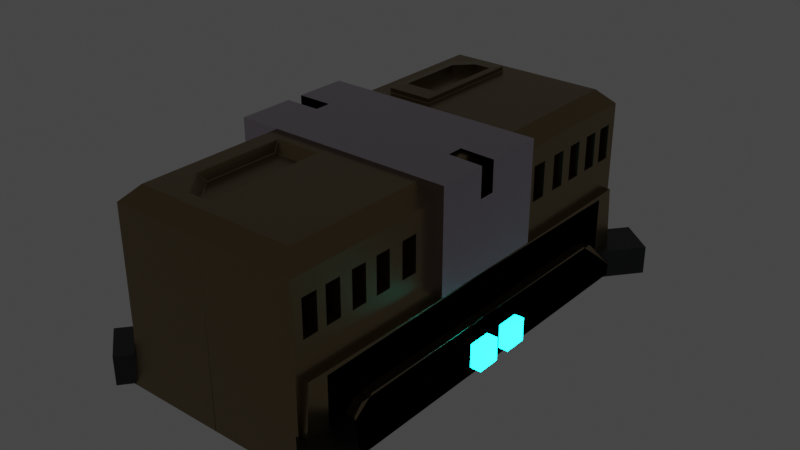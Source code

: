 # Source: Augmentation_Chest.blend  (saved by Blender 3.2.14; exported with 4.5.12 LTS)
import bpy
from mathutils import Matrix  # noqa: F401  (used for matrix-valued properties, if any)

bpy.ops.wm.read_factory_settings(use_empty=True)
scene = bpy.context.scene
scene.name = 'Scene'

# ---- collections
col_collection = bpy.data.collections.new('Collection'); scene.collection.children.link(col_collection)

# ---- materials (node trees are filled in below, after node groups)
mat_box_2 = bpy.data.materials.new('Box 2')
mat_box_2.use_transparent_shadow = False
mat_box_3 = bpy.data.materials.new('Box 3')
mat_box_3.use_transparent_shadow = False
mat_blue_light = bpy.data.materials.new('Blue Light')
mat_blue_light.alpha_threshold = 0.0
mat_blue_light.use_transparent_shadow = False
mat_blue_light.line_color = (0.0, 0.0, 0.0, 1.0)
mat_box_1 = bpy.data.materials.new('Box 1')
mat_box_1.use_transparent_shadow = False

# ---- material node trees
mat_box_2.use_nodes = True; mat_box_2.node_tree.nodes.clear()
_N = mat_box_2.node_tree.nodes; _L = mat_box_2.node_tree.links
n0 = _N.new('ShaderNodeBsdfPrincipled'); n0.name = 'Principled BSDF'; n0.location = (-261, 285)
n0.distribution = 'GGX'
n0.subsurface_method = 'BURLEY'
n0.inputs[0].default_value = (0.2705, 0.1986, 0.102, 1.0)
n0.inputs[1].default_value = 0.9091
n0.inputs[2].default_value = 0.2891
n0.inputs[3].default_value = 1.45
n0.inputs[27].default_value = (0.0, 0.0, 0.0, 1.0)
n0.inputs[28].default_value = 1.0
n1 = _N.new('ShaderNodeOutputMaterial'); n1.name = 'Material Output'; n1.location = (29, 285)
_L.new(n0.outputs[0], n1.inputs[0])
n1.is_active_output = True
mat_box_3.use_nodes = True; mat_box_3.node_tree.nodes.clear()
_N = mat_box_3.node_tree.nodes; _L = mat_box_3.node_tree.links
n0 = _N.new('ShaderNodeBsdfPrincipled'); n0.name = 'Principled BSDF'; n0.location = (10, 300)
n0.distribution = 'GGX'
n0.subsurface_method = 'BURLEY'
n0.inputs[0].default_value = (0.0, 0.0, 0.0, 1.0)
n0.inputs[2].default_value = 0.4673
n0.inputs[3].default_value = 1.45
n0.inputs[13].default_value = 0.86
n0.inputs[27].default_value = (0.0, 0.0, 0.0, 1.0)
n0.inputs[28].default_value = 1.0
n1 = _N.new('ShaderNodeOutputMaterial'); n1.name = 'Material Output'; n1.location = (300, 300)
_L.new(n0.outputs[0], n1.inputs[0])
n1.is_active_output = True
mat_blue_light.use_nodes = True; mat_blue_light.node_tree.nodes.clear()
_N = mat_blue_light.node_tree.nodes; _L = mat_blue_light.node_tree.links
n0 = _N.new('ShaderNodeOutputMaterial'); n0.name = 'Material Output'; n0.location = (300, 300)
n1 = _N.new('ShaderNodeBsdfPrincipled'); n1.name = 'Principled BSDF'; n1.location = (10, 300)
n1.distribution = 'GGX'
n1.subsurface_method = 'BURLEY'
n1.inputs[0].default_value = (0.05193, 0.1655, 0.2159, 1.0)
n1.inputs[2].default_value = 0.4
n1.inputs[3].default_value = 1.45
n1.inputs[27].default_value = (0.003358, 0.8997, 0.9929, 1.0)
n1.inputs[28].default_value = 19.2
_L.new(n1.outputs[0], n0.inputs[0])
n0.is_active_output = True
mat_box_1.use_nodes = True; mat_box_1.node_tree.nodes.clear()
_N = mat_box_1.node_tree.nodes; _L = mat_box_1.node_tree.links
n0 = _N.new('ShaderNodeBsdfPrincipled'); n0.name = 'Principled BSDF'; n0.location = (10, 300)
n0.distribution = 'GGX'
n0.subsurface_method = 'BURLEY'
n0.inputs[0].default_value = (0.5254, 0.4603, 0.5416, 1.0)
n0.inputs[1].default_value = 1.0
n0.inputs[2].default_value = 0.2091
n0.inputs[3].default_value = 1.45
n0.inputs[19].default_value = 0.06545
n0.inputs[20].default_value = 0.01909
n0.inputs[24].default_value = 0.1629
n0.inputs[27].default_value = (0.0, 0.0, 0.0, 1.0)
n0.inputs[28].default_value = 1.0
n1 = _N.new('ShaderNodeOutputMaterial'); n1.name = 'Material Output'; n1.location = (300, 300)
_L.new(n0.outputs[0], n1.inputs[0])
n1.is_active_output = True

# ---- world
world_world = bpy.data.worlds.new('World'); scene.world = world_world
world_world.use_nodes = True; world_world.node_tree.nodes.clear()
_N = world_world.node_tree.nodes; _L = world_world.node_tree.links
n0 = _N.new('ShaderNodeOutputWorld'); n0.name = 'World Output'; n0.location = (300, 300)
n1 = _N.new('ShaderNodeBackground'); n1.name = 'Background'; n1.location = (10, 300)
n1.inputs[0].default_value = (0.05088, 0.05088, 0.05088, 1.0)
_L.new(n1.outputs[0], n0.inputs[0])
n0.is_active_output = True
world_world.color = (0.05088, 0.05088, 0.05088)
world_world.use_sun_shadow = False
world_world.sun_shadow_jitter_overblur = 0.0

# ---- meshes
me_cube = bpy.data.meshes.new('Cube')
me_cube.from_pydata([(-0.6641, 0.5833, 0.3159), (-0.6641, 0.5833, 0.6827), (-0.6641, 0.7451, 0.3159), (-0.6641, 0.7451, 0.6827), (-0.7964, 0.8809, 0.3079), (-0.7964, 0.8809, 0.6747), (-0.7964, 1.043, 0.3079), (-0.7964, 1.043, 0.6747), (-0.7964, 0.8671, 0.3079), (-0.7964, 0.8671, 0.6747), (-0.7964, 1.029, 0.3079), (-0.7964, 1.029, 0.6747), (-0.7683, 1.201, 0.3078), (-0.7683, 1.201, 0.6745), (-0.7683, 1.363, 0.3078), (-0.7683, 1.363, 0.6745), (-0.7506, 1.489, 0.3078), (-0.7506, 1.489, 0.6746), (-0.7506, 1.651, 0.3078), (-0.7506, 1.651, 0.6746), (-0.7142, 1.785, 0.3099), (-0.7142, 1.785, 0.6767), (-0.7142, 1.947, 0.3099), (-0.7142, 1.947, 0.6767), (-0.7142, 2.043, 0.3099), (-0.7142, 2.043, 0.6767), (-0.7142, 2.205, 0.3099), (-0.7142, 2.205, 0.6767), (-0.8456, -0.002792, 1.03), (-1.0, 2.306, -0.9704), (0.003857, -2.047, -0.9704), (-0.8456, 2.152, 1.03), (-1.0, 2.306, 0.8752), (-1.0, -0.002781, 0.8752), (-1.0, 2.205, 0.3099), (-1.0, 2.205, 0.6767), (-1.0, 2.043, 0.3099), (-1.0, 2.043, 0.6767), (-1.0, 1.947, 0.3099), (-1.0, 1.947, 0.6767), (-1.0, 1.785, 0.3099), (-1.0, 1.785, 0.6767), (-1.0, 1.651, 0.3078), (-1.0, 1.651, 0.6746), (-1.0, 1.489, 0.3078), (-1.0, 1.489, 0.6746), (-1.0, 1.363, 0.3078), (-1.0, 1.363, 0.6745), (-1.0, 1.201, 0.3078), (-1.0, 1.201, 0.6745), (-1.0, 1.029, 0.3079), (-1.0, 1.029, 0.6747), (-1.0, 0.8671, 0.3079), (-1.0, 0.8671, 0.6747), (-1.0, 1.043, 0.3079), (-1.0, 1.043, 0.6747), (-1.0, 1.043, 0.6747), (-1.0, 0.8809, 0.3079), (-0.8138, 0.8809, 0.6747), (-1.0, 0.8809, 0.6747), (-1.0, 0.7451, 0.3159), (-1.0, 0.7451, 0.6824), (-1.0, 0.7451, 0.6827), (-1.0, 0.5833, 0.3159), (-1.0, 0.5833, 0.6827), (-1.0, 2.232, -0.0303), (-1.0, 2.306, -0.02954), (-1.0, -2.179, -0.07654), (-1.064, 2.306, -0.9704), (-1.064, -2.027, -0.9704), (-1.064, -2.027, -0.07654), (-1.064, 2.232, -0.0303), (-1.064, 1.984, -0.6814), (-1.064, 1.739, -0.4469), (-1.064, -1.615, -0.4215), (-1.064, -1.924, -0.658), (-1.159, 2.306, -0.9704), (-1.159, -2.306, -0.9704), (-1.159, 1.984, -0.6814), (-1.159, 1.739, -0.4469), (-1.159, -1.615, -0.4215), (-1.159, -1.924, -0.658), (0.002638, 2.306, -0.9704), (-1.0, -0.008956, -0.05308), (0.6641, 0.5833, 0.3159), (0.6641, 0.5833, 0.6827), (0.6641, 0.7451, 0.3159), (0.6641, 0.7451, 0.6827), (0.7964, 0.8809, 0.3079), (0.7964, 0.8809, 0.6747), (0.7964, 1.043, 0.3079), (0.7964, 1.043, 0.6747), (0.7964, 0.8671, 0.3079), (0.7964, 0.8671, 0.6747), (0.7964, 1.029, 0.3079), (0.7964, 1.029, 0.6747), (0.7683, 1.201, 0.3078), (0.7683, 1.201, 0.6745), (0.7683, 1.363, 0.3078), (0.7683, 1.363, 0.6745), (0.7506, 1.489, 0.3078), (0.7506, 1.489, 0.6746), (0.7506, 1.651, 0.3078), (0.7506, 1.651, 0.6746), (0.7142, 1.785, 0.3099), (0.7142, 1.785, 0.6767), (0.7142, 1.947, 0.3099), (0.7142, 1.947, 0.6767), (0.7142, 2.043, 0.3099), (0.7142, 2.043, 0.6767), (0.7142, 2.205, 0.3099), (0.7142, 2.205, 0.6767), (0.8456, -0.002792, 1.03), (1.0, 2.306, -0.9704), (-0.003857, -2.047, -0.9704), (0.8456, 2.152, 1.03), (1.0, 2.306, 0.8752), (0.0, -0.002792, 1.03), (1.0, -0.002781, 0.8752), (1.0, 2.205, 0.3099), (1.0, 2.205, 0.6767), (1.0, 2.043, 0.3099), (1.0, 2.043, 0.6767), (1.0, 1.947, 0.3099), (1.0, 1.947, 0.6767), (1.0, 1.785, 0.3099), (1.0, 1.785, 0.6767), (1.0, 1.651, 0.3078), (1.0, 1.651, 0.6746), (1.0, 1.489, 0.3078), (1.0, 1.489, 0.6746), (1.0, 1.363, 0.3078), (1.0, 1.363, 0.6745), (1.0, 1.201, 0.3078), (1.0, 1.201, 0.6745), (1.0, 1.029, 0.3079), (1.0, 1.029, 0.6747), (1.0, 0.8671, 0.3079), (1.0, 0.8671, 0.6747), (1.0, 1.043, 0.3079), (1.0, 1.043, 0.6747), (1.0, 1.043, 0.6747), (1.0, 0.8809, 0.3079), (0.8138, 0.8809, 0.6747), (1.0, 0.8809, 0.6747), (1.0, 0.7451, 0.3159), (1.0, 0.7451, 0.6824), (1.0, 0.7451, 0.6827), (1.0, 0.5833, 0.3159), (1.0, 0.5833, 0.6827), (1.0, 2.232, -0.0303), (1.0, 2.306, -0.02954), (1.0, -2.179, -0.07654), (1.064, 2.306, -0.9704), (1.064, -2.027, -0.9704), (1.064, -2.027, -0.07654), (1.064, 2.232, -0.0303), (1.064, 1.984, -0.6814), (1.064, 1.739, -0.4469), (1.064, -1.615, -0.4215), (1.064, -1.924, -0.658), (1.159, 2.306, -0.9704), (1.159, -2.306, -0.9704), (1.159, 1.984, -0.6814), (1.159, 1.739, -0.4469), (1.159, -1.615, -0.4215), (1.159, -1.924, -0.658), (0.0, 2.152, 1.03), (0.0, 2.306, 0.8752), (-0.002638, 2.306, -0.9704), (1.0, -0.008956, -0.05308), (0.666, 0.7738, 1.031), (0.666, 2.013, 1.031), (0.1796, 0.7738, 1.031), (0.1796, 2.013, 1.031), (-0.6641, -0.5833, 0.3159), (-0.6641, -0.5833, 0.6827), (-0.6641, -0.7451, 0.3159), (-0.6641, -0.7451, 0.6827), (-0.7964, -0.8809, 0.3079), (-0.7964, -0.8809, 0.6747), (-0.7964, -1.043, 0.3079), (-0.7964, -1.043, 0.6747), (-0.7964, -0.8671, 0.3079), (-0.7964, -0.8671, 0.6747), (-0.7964, -1.029, 0.3079), (-0.7964, -1.029, 0.6747), (-0.7683, -1.201, 0.3078), (-0.7683, -1.201, 0.6745), (-0.7683, -1.363, 0.3078), (-0.7683, -1.363, 0.6745), (-0.7506, -1.489, 0.3078), (-0.7506, -1.489, 0.6746), (-0.7506, -1.651, 0.3078), (-0.7506, -1.651, 0.6746), (-0.7142, -1.785, 0.3099), (-0.7142, -1.785, 0.6767), (-0.7142, -1.947, 0.3099), (-0.7142, -1.947, 0.6767), (-0.7142, -2.043, 0.3099), (-0.7142, -2.043, 0.6767), (-0.7142, -2.205, 0.3099), (-0.7142, -2.205, 0.6767), (-0.8456, 0.002792, 1.03), (-1.0, -2.306, -0.9704), (0.003857, 2.047, -0.9704), (-0.8456, -2.152, 1.03), (-1.0, -2.306, 0.8752), (-1.0, 0.002781, 0.8752), (-1.0, -2.205, 0.3099), (-1.0, -2.205, 0.6767), (-1.0, -2.043, 0.3099), (-1.0, -2.043, 0.6767), (-1.0, -1.947, 0.3099), (-1.0, -1.947, 0.6767), (-1.0, -1.785, 0.3099), (-1.0, -1.785, 0.6767), (-1.0, -1.651, 0.3078), (-1.0, -1.651, 0.6746), (-1.0, -1.489, 0.3078), (-1.0, -1.489, 0.6746), (-1.0, -1.363, 0.3078), (-1.0, -1.363, 0.6745), (-1.0, -1.201, 0.3078), (-1.0, -1.201, 0.6745), (-1.0, -1.029, 0.3079), (-1.0, -1.029, 0.6747), (-1.0, -0.8671, 0.3079), (-1.0, -0.8671, 0.6747), (-1.0, -1.043, 0.3079), (-1.0, -1.043, 0.6747), (-1.0, -1.043, 0.6747), (-1.0, -0.8809, 0.3079), (-0.8138, -0.8809, 0.6747), (-1.0, -0.8809, 0.6747), (-1.0, -0.7451, 0.3159), (-1.0, -0.7451, 0.6824), (-1.0, -0.7451, 0.6827), (-1.0, -0.5833, 0.3159), (-1.0, -0.5833, 0.6827), (-1.0, -2.232, -0.0303), (-1.0, -2.306, -0.02954), (-1.0, 2.179, -0.07654), (-1.064, -2.306, -0.9704), (-1.064, 2.027, -0.9704), (-1.064, 2.027, -0.07654), (-1.064, -2.232, -0.0303), (-1.064, -1.984, -0.6814), (-1.064, -1.739, -0.4469), (-1.064, 1.615, -0.4215), (-1.064, 1.924, -0.658), (-1.159, -2.306, -0.9704), (-1.159, 2.306, -0.9704), (-1.159, -1.984, -0.6814), (-1.159, -1.739, -0.4469), (-1.159, 1.615, -0.4215), (-1.159, 1.924, -0.658), (0.002638, -2.306, -0.9704), (-1.0, 0.008956, -0.05308), (0.6641, -0.5833, 0.3159), (0.6641, -0.5833, 0.6827), (0.6641, -0.7451, 0.3159), (0.6641, -0.7451, 0.6827), (0.7964, -0.8809, 0.3079), (0.7964, -0.8809, 0.6747), (0.7964, -1.043, 0.3079), (0.7964, -1.043, 0.6747), (0.7964, -0.8671, 0.3079), (0.7964, -0.8671, 0.6747), (0.7964, -1.029, 0.3079), (0.7964, -1.029, 0.6747), (0.7683, -1.201, 0.3078), (0.7683, -1.201, 0.6745), (0.7683, -1.363, 0.3078), (0.7683, -1.363, 0.6745), (0.7506, -1.489, 0.3078), (0.7506, -1.489, 0.6746), (0.7506, -1.651, 0.3078), (0.7506, -1.651, 0.6746), (0.7142, -1.785, 0.3099), (0.7142, -1.785, 0.6767), (0.7142, -1.947, 0.3099), (0.7142, -1.947, 0.6767), (0.7142, -2.043, 0.3099), (0.7142, -2.043, 0.6767), (0.7142, -2.205, 0.3099), (0.7142, -2.205, 0.6767), (0.8456, 0.002792, 1.03), (1.0, -2.306, -0.9704), (-0.003857, 2.047, -0.9704), (0.8456, -2.152, 1.03), (1.0, -2.306, 0.8752), (0.0, 0.002792, 1.03), (1.0, 0.002781, 0.8752), (1.0, -2.205, 0.3099), (1.0, -2.205, 0.6767), (1.0, -2.043, 0.3099), (1.0, -2.043, 0.6767), (1.0, -1.947, 0.3099), (1.0, -1.947, 0.6767), (1.0, -1.785, 0.3099), (1.0, -1.785, 0.6767), (1.0, -1.651, 0.3078), (1.0, -1.651, 0.6746), (1.0, -1.489, 0.3078), (1.0, -1.489, 0.6746), (1.0, -1.363, 0.3078), (1.0, -1.363, 0.6745), (1.0, -1.201, 0.3078), (1.0, -1.201, 0.6745), (1.0, -1.029, 0.3079), (1.0, -1.029, 0.6747), (1.0, -0.8671, 0.3079), (1.0, -0.8671, 0.6747), (1.0, -1.043, 0.3079), (1.0, -1.043, 0.6747), (1.0, -1.043, 0.6747), (1.0, -0.8809, 0.3079), (0.8138, -0.8809, 0.6747), (1.0, -0.8809, 0.6747), (1.0, -0.7451, 0.3159), (1.0, -0.7451, 0.6824), (1.0, -0.7451, 0.6827), (1.0, -0.5833, 0.3159), (1.0, -0.5833, 0.6827), (1.0, -2.232, -0.0303), (1.0, -2.306, -0.02954), (1.0, 2.179, -0.07654), (1.064, -2.306, -0.9704), (1.064, 2.027, -0.9704), (1.064, 2.027, -0.07654), (1.064, -2.232, -0.0303), (1.064, -1.984, -0.6814), (1.064, -1.739, -0.4469), (1.064, 1.615, -0.4215), (1.064, 1.924, -0.658), (1.159, -2.306, -0.9704), (1.159, 2.306, -0.9704), (1.159, -1.984, -0.6814), (1.159, -1.739, -0.4469), (1.159, 1.615, -0.4215), (1.159, 1.924, -0.658), (0.0, -2.152, 1.03), (0.0, -2.306, 0.8752), (-0.002638, -2.306, -0.9704), (1.0, 0.008956, -0.05308), (0.666, -0.7738, 1.031), (0.666, -2.013, 1.031), (0.1796, -0.7738, 1.031), (0.1796, -2.013, 1.031), (-0.8455, 2.152, 1.03), (-0.8455, -2.152, 1.03), (-0.6598, 0.7738, 1.037), (-0.666, 0.7799, 1.037), (-0.6701, 0.7677, 1.031), (-0.1857, 0.7738, 1.037), (-0.1751, 0.7677, 1.031), (-0.1796, 0.7799, 1.037), (-0.1796, 2.007, 1.037), (-0.1752, 2.017, 1.031), (-0.1857, 2.013, 1.037), (-0.5966, 0.9656, 1.086), (-0.666, 0.7799, 1.08), (-0.6598, 0.7738, 1.08), (-0.1857, 0.7738, 1.08), (-0.1796, 0.7799, 1.08), (-0.2499, 0.9656, 1.086), (-0.2499, 1.863, 1.086), (-0.1796, 2.007, 1.08), (-0.1857, 2.013, 1.08), (-0.6582, -0.7775, 1.026), (-0.6699, -0.7677, 1.031), (-0.6642, -0.786, 1.025), (-0.1874, -0.7775, 1.026), (-0.1814, -0.786, 1.025), (-0.1752, -0.7677, 1.031), (-0.1814, -2.001, 1.025), (-0.1874, -2.009, 1.026), (-0.1753, -2.016, 1.031), (-0.6289, -0.8586, 0.9294), (-0.6302, -0.8487, 0.9342), (-0.6369, -0.8556, 0.9352), (-0.2153, -0.8487, 0.9342), (-0.2166, -0.8586, 0.9294), (-0.2087, -0.8556, 0.9352), (-0.2166, -1.928, 0.9294), (-0.2153, -1.938, 0.9342), (-0.2087, -1.931, 0.9352), (-0.6616, 1.786, 1.037), (-0.67, 1.79, 1.031), (-0.666, 1.775, 1.037), (-0.4385, 2.009, 1.037), (-0.4281, 2.013, 1.037), (-0.4435, 2.016, 1.031), (-0.4297, 1.863, 1.086), (-0.4281, 2.013, 1.08), (-0.4385, 2.009, 1.08), (-0.5966, 1.696, 1.086), (-0.6616, 1.786, 1.08), (-0.666, 1.775, 1.08), (-0.4302, -2.004, 1.026), (-0.4366, -2.016, 1.031), (-0.4198, -2.009, 1.026), (-0.6603, -1.725, 1.026), (-0.6642, -1.712, 1.025), (-0.6698, -1.734, 1.031), (-0.6289, -1.643, 0.9294), (-0.6369, -1.643, 0.9352), (-0.6325, -1.654, 0.9343), (-0.3938, -1.928, 0.9294), (-0.4023, -1.933, 0.9343), (-0.3918, -1.938, 0.9342), (-0.2499, 0.9656, 0.9932), (-0.5966, 0.9656, 0.9932), (-0.2499, 1.863, 0.9932), (-0.5966, 1.696, 0.9932), (-0.4297, 1.863, 0.9932)], [], [(28, 31, 32, 33), (29, 66, 32, 168, 82), (167, 31, 350, 393, 359), (34, 26, 27, 35), (26, 24, 25, 27), (37, 25, 24, 36), (24, 26, 34, 36), (27, 25, 37, 35), (32, 66, 65, 34, 35), (22, 23, 39, 38), (22, 20, 21, 23), (41, 21, 20, 40), (20, 22, 38, 40), (23, 21, 41, 39), (37, 36, 38, 39), (18, 19, 43, 42), (18, 16, 17, 19), (45, 17, 16, 44), (16, 18, 42, 44), (19, 17, 45, 43), (41, 40, 42, 43), (14, 15, 47, 46), (14, 12, 13, 15), (49, 13, 12, 48), (12, 14, 46, 48), (15, 13, 49, 47), (45, 44, 46, 47), (53, 9, 8, 52), (6, 7, 56, 55, 54), (7, 6, 10, 11), (10, 6, 54, 50), (11, 51, 56, 7), (4, 8, 9, 5), (10, 4, 5, 11), (57, 52, 8, 4), (57, 4, 10, 50), (58, 5, 9, 53, 59), (51, 11, 5, 58, 59), (55, 49, 48, 50, 54), (2, 3, 62, 61, 60), (2, 0, 1, 3), (64, 1, 0, 63), (0, 2, 60, 63), (3, 1, 64, 62), (53, 52, 60, 61), (60, 52, 57, 50, 48, 46, 44, 42, 40, 38, 36, 34, 65, 83, 33, 32, 35, 37, 39, 41, 43, 45, 47, 49, 55, 56, 51, 59, 53, 61, 62, 64, 63), (65, 29, 68, 71), (65, 66, 29), (70, 71, 68, 72, 73, 74, 75, 69), (30, 67, 70, 69), (67, 83, 65, 71, 70), (29, 30, 69, 68), (77, 81, 80, 79, 78, 76), (69, 75, 81, 77), (68, 69, 77, 76), (74, 73, 79, 80), (72, 68, 76, 78), (75, 74, 80, 81), (73, 72, 78, 79), (64, 62, 61, 60, 63), (31, 167, 168, 32), (29, 82, 30), (117, 167, 359, 356), (390, 353, 362, 399), (367, 394, 416, 414), (357, 358, 368, 365), (203, 371, 375, 292), (360, 392, 395, 369), (370, 380, 382, 373), (28, 117, 356, 354), (112, 118, 116, 115), (113, 169, 168, 116, 151), (117, 173, 174, 167), (119, 120, 111, 110), (110, 111, 109, 108), (122, 121, 108, 109), (108, 121, 119, 110), (111, 120, 122, 109), (116, 120, 119, 150, 151), (106, 123, 124, 107), (106, 107, 105, 104), (126, 125, 104, 105), (104, 125, 123, 106), (107, 124, 126, 105), (122, 124, 123, 121), (102, 127, 128, 103), (102, 103, 101, 100), (130, 129, 100, 101), (100, 129, 127, 102), (103, 128, 130, 101), (126, 128, 127, 125), (98, 131, 132, 99), (98, 99, 97, 96), (134, 133, 96, 97), (96, 133, 131, 98), (99, 132, 134, 97), (130, 132, 131, 129), (138, 137, 92, 93), (90, 139, 140, 141, 91), (91, 95, 94, 90), (94, 135, 139, 90), (95, 91, 141, 136), (88, 89, 93, 92), (94, 95, 89, 88), (142, 88, 92, 137), (142, 135, 94, 88), (143, 144, 138, 93, 89), (136, 144, 143, 89, 95), (140, 139, 135, 133, 134), (86, 145, 146, 147, 87), (86, 87, 85, 84), (149, 148, 84, 85), (84, 148, 145, 86), (87, 147, 149, 85), (138, 146, 145, 137), (145, 148, 149, 147, 146, 138, 144, 136, 141, 140, 134, 132, 130, 128, 126, 124, 122, 120, 116, 118, 170, 150, 119, 121, 123, 125, 127, 129, 131, 133, 135, 142, 137), (150, 156, 153, 113), (150, 113, 151), (155, 154, 160, 159, 158, 157, 153, 156), (114, 154, 155, 152), (152, 155, 156, 150, 170), (113, 153, 154, 114), (162, 161, 163, 164, 165, 166), (154, 162, 166, 160), (153, 161, 162, 154), (159, 165, 164, 158), (157, 163, 161, 153), (160, 166, 165, 159), (158, 164, 163, 157), (149, 148, 145, 146, 147), (115, 116, 168, 167), (113, 114, 169), (112, 171, 173, 117), (115, 172, 171, 112), (167, 174, 172, 115), (203, 208, 207, 206), (204, 257, 343, 207, 241), (342, 378, 401, 351, 206), (209, 210, 202, 201), (201, 202, 200, 199), (212, 211, 199, 200), (199, 211, 209, 201), (202, 210, 212, 200), (207, 210, 209, 240, 241), (197, 213, 214, 198), (197, 198, 196, 195), (216, 215, 195, 196), (195, 215, 213, 197), (198, 214, 216, 196), (212, 214, 213, 211), (193, 217, 218, 194), (193, 194, 192, 191), (220, 219, 191, 192), (191, 219, 217, 193), (194, 218, 220, 192), (216, 218, 217, 215), (189, 221, 222, 190), (189, 190, 188, 187), (224, 223, 187, 188), (187, 223, 221, 189), (190, 222, 224, 188), (220, 222, 221, 219), (228, 227, 183, 184), (181, 229, 230, 231, 182), (182, 186, 185, 181), (185, 225, 229, 181), (186, 182, 231, 226), (179, 180, 184, 183), (185, 186, 180, 179), (232, 179, 183, 227), (232, 225, 185, 179), (233, 234, 228, 184, 180), (226, 234, 233, 180, 186), (230, 229, 225, 223, 224), (177, 235, 236, 237, 178), (177, 178, 176, 175), (239, 238, 175, 176), (175, 238, 235, 177), (178, 237, 239, 176), (228, 236, 235, 227), (235, 238, 239, 237, 236, 228, 234, 226, 231, 230, 224, 222, 220, 218, 216, 214, 212, 210, 207, 208, 258, 240, 209, 211, 213, 215, 217, 219, 221, 223, 225, 232, 227), (240, 246, 243, 204), (240, 204, 241), (245, 244, 250, 249, 248, 247, 243, 246), (205, 244, 245, 242), (242, 245, 246, 240, 258), (204, 243, 244, 205), (252, 251, 253, 254, 255, 256), (244, 252, 256, 250), (243, 251, 252, 244), (249, 255, 254, 248), (247, 253, 251, 243), (250, 256, 255, 249), (248, 254, 253, 247), (239, 238, 235, 236, 237), (206, 207, 343, 342), (204, 205, 257), (292, 375, 378, 342), (206, 351, 405, 371, 203), (385, 383, 379, 406, 409), (389, 393, 350), (374, 384, 387, 376), (377, 386, 411, 402), (404, 407, 381, 372), (287, 290, 291, 293), (288, 326, 291, 343, 344), (292, 342, 349, 348), (294, 285, 286, 295), (285, 283, 284, 286), (297, 284, 283, 296), (283, 285, 294, 296), (286, 284, 297, 295), (291, 326, 325, 294, 295), (281, 282, 299, 298), (281, 279, 280, 282), (301, 280, 279, 300), (279, 281, 298, 300), (282, 280, 301, 299), (297, 296, 298, 299), (277, 278, 303, 302), (277, 275, 276, 278), (305, 276, 275, 304), (275, 277, 302, 304), (278, 276, 305, 303), (301, 300, 302, 303), (273, 274, 307, 306), (273, 271, 272, 274), (309, 272, 271, 308), (271, 273, 306, 308), (274, 272, 309, 307), (305, 304, 306, 307), (313, 268, 267, 312), (265, 266, 316, 315, 314), (266, 265, 269, 270), (269, 265, 314, 310), (270, 311, 316, 266), (263, 267, 268, 264), (269, 263, 264, 270), (317, 312, 267, 263), (317, 263, 269, 310), (318, 264, 268, 313, 319), (311, 270, 264, 318, 319), (315, 309, 308, 310, 314), (261, 262, 322, 321, 320), (261, 259, 260, 262), (324, 260, 259, 323), (259, 261, 320, 323), (262, 260, 324, 322), (313, 312, 320, 321), (320, 312, 317, 310, 308, 306, 304, 302, 300, 298, 296, 294, 325, 345, 293, 291, 295, 297, 299, 301, 303, 305, 307, 309, 315, 316, 311, 319, 313, 321, 322, 324, 323), (325, 288, 328, 331), (325, 326, 288), (330, 331, 328, 332, 333, 334, 335, 329), (289, 327, 330, 329), (327, 345, 325, 331, 330), (288, 289, 329, 328), (337, 341, 340, 339, 338, 336), (329, 335, 341, 337), (328, 329, 337, 336), (334, 333, 339, 340), (332, 328, 336, 338), (335, 334, 340, 341), (333, 332, 338, 339), (324, 322, 321, 320, 323), (290, 342, 343, 291), (288, 344, 289), (287, 292, 348, 346), (290, 287, 346, 347), (342, 290, 347, 349), (171, 172, 174, 173), (346, 348, 349, 347), (396, 391, 388, 398), (408, 403, 400, 410), (401, 405, 351), (31, 28, 354, 389, 350), (352, 353, 354), (355, 356, 357), (358, 359, 360), (361, 362, 363), (364, 365, 366), (367, 368, 369), (370, 371, 372), (373, 374, 375), (376, 377, 378), (379, 380, 381), (382, 383, 384), (385, 386, 387), (388, 389, 390), (391, 392, 393), (394, 395, 396), (397, 398, 399), (400, 401, 402), (403, 404, 405), (406, 407, 408), (409, 410, 411), (354, 356, 355, 352), (358, 357, 356, 359), (363, 364, 366, 361), (367, 366, 365, 368), (360, 369, 368, 358), (364, 355, 357, 365), (352, 363, 362, 353), (370, 373, 375, 371), (378, 375, 374, 376), (379, 383, 382, 380), (387, 384, 383, 385), (376, 387, 386, 377), (384, 374, 373, 382), (372, 381, 380, 370), (388, 391, 393, 389), (400, 403, 405, 401), (397, 394, 396, 398), (395, 392, 391, 396), (390, 399, 398, 388), (409, 406, 408, 410), (407, 404, 403, 408), (402, 411, 410, 400), (389, 354, 353, 390), (361, 397, 399, 362), (392, 360, 359, 393), (394, 367, 369, 395), (371, 405, 404, 372), (406, 379, 381, 407), (401, 378, 377, 402), (385, 409, 411, 386), (352, 355, 364, 363), (414, 416, 415, 413, 412), (366, 367, 414, 412), (397, 361, 413, 415), (361, 366, 412, 413), (394, 397, 415, 416)])
_uv = me_cube.uv_layers.new(name='UVMap')
_uv.uv.foreach_set('vector', [0.8557, 0.625, 0.8557, 0.5084, 0.875, 0.5, 0.875, 0.625, 0.375, 0.25, 0.4926, 0.25, 0.6057, 0.25, 0.6057, 0.375, 0.375, 0.3631, 0.75, 0.5084, 0.8557, 0.5084, 0.8557, 0.5084, 0.8065, 0.5084, 0.75, 0.5084, 0.375, 0.3552, 0.375, 0.5, 0.625, 0.5, 0.625, 0.3552, 0.375, 0.5, 0.375, 0.75, 0.625, 0.75, 0.625, 0.5, 0.625, 0.8948, 0.625, 0.75, 0.375, 0.75, 0.375, 0.8948, 0.375, 0.75, 0.375, 0.5, 0.2302, 0.5, 0.2302, 0.75, 0.625, 0.5, 0.625, 0.75, 0.7698, 0.75, 0.7698, 0.5, 0.6057, 0.25, 0.4926, 0.25, 0.4925, 0.246, 0.535, 0.2445, 0.5809, 0.2445, 0.375, 0.5, 0.625, 0.5, 0.625, 0.3552, 0.375, 0.3552, 0.375, 0.5, 0.375, 0.75, 0.625, 0.75, 0.625, 0.5, 0.625, 0.8948, 0.625, 0.75, 0.375, 0.75, 0.375, 0.8948, 0.375, 0.75, 0.375, 0.5, 0.2302, 0.5, 0.2302, 0.75, 0.625, 0.5, 0.625, 0.75, 0.7698, 0.75, 0.7698, 0.5, 0.5809, 0.2357, 0.535, 0.2357, 0.535, 0.2305, 0.5809, 0.2305, 0.375, 0.5, 0.625, 0.5, 0.625, 0.3736, 0.375, 0.3736, 0.375, 0.5, 0.375, 0.75, 0.625, 0.75, 0.625, 0.5, 0.625, 0.8764, 0.625, 0.75, 0.375, 0.75, 0.375, 0.8764, 0.375, 0.75, 0.375, 0.5, 0.2486, 0.5, 0.2486, 0.75, 0.625, 0.5, 0.625, 0.75, 0.7514, 0.75, 0.7514, 0.5, 0.5809, 0.2217, 0.535, 0.2217, 0.5348, 0.2145, 0.5806, 0.2145, 0.375, 0.5, 0.625, 0.5, 0.625, 0.3826, 0.375, 0.3826, 0.375, 0.5, 0.375, 0.75, 0.625, 0.75, 0.625, 0.5, 0.625, 0.8674, 0.625, 0.75, 0.375, 0.75, 0.375, 0.8674, 0.375, 0.75, 0.375, 0.5, 0.2576, 0.5, 0.2576, 0.75, 0.625, 0.5, 0.625, 0.75, 0.7424, 0.75, 0.7424, 0.5, 0.5806, 0.2057, 0.5348, 0.2057, 0.5348, 0.1989, 0.5806, 0.1989, 0.625, 0.8532, 0.625, 0.75, 0.375, 0.75, 0.375, 0.8532, 0.375, 0.5, 0.625, 0.5, 0.625, 0.3968, 0.625, 0.3968, 0.375, 0.3968, 0.625, 0.5, 0.375, 0.5, 0.375, 0.5214, 0.625, 0.5214, 0.375, 0.5214, 0.375, 0.5, 0.2718, 0.5, 0.2718, 0.5214, 0.625, 0.5214, 0.7282, 0.5214, 0.7282, 0.5, 0.625, 0.5, 0.375, 0.7286, 0.375, 0.75, 0.625, 0.75, 0.625, 0.7286, 0.375, 0.5, 0.375, 0.7286, 0.625, 0.7286, 0.625, 0.5, 0.2718, 0.7286, 0.2718, 0.75, 0.375, 0.75, 0.375, 0.7286, 0.2718, 0.7286, 0.375, 0.7286, 0.375, 0.5, 0.2718, 0.5, 0.6338, 0.7286, 0.625, 0.7286, 0.625, 0.75, 0.7282, 0.75, 0.7282, 0.7286, 0.7282, 0.5, 0.625, 0.5, 0.625, 0.7286, 0.6338, 0.7286, 0.7282, 0.7286, 0.5806, 0.1815, 0.5806, 0.1901, 0.5348, 0.1901, 0.5348, 0.1808, 0.5348, 0.1815, 0.375, 0.5, 0.625, 0.5, 0.625, 0.3298, 0.6248, 0.3298, 0.375, 0.3298, 0.375, 0.5, 0.375, 0.75, 0.625, 0.75, 0.625, 0.5, 0.625, 0.9202, 0.625, 0.75, 0.375, 0.75, 0.375, 0.9202, 0.375, 0.75, 0.375, 0.5, 0.2048, 0.5, 0.2048, 0.75, 0.625, 0.5, 0.625, 0.75, 0.7952, 0.75, 0.7952, 0.5, 0.5806, 0.172, 0.5348, 0.172, 0.5358, 0.1654, 0.5816, 0.1654, 0.5358, 0.1654, 0.5348, 0.172, 0.5348, 0.1727, 0.5348, 0.1808, 0.5348, 0.1901, 0.5348, 0.1989, 0.5348, 0.2057, 0.5348, 0.2145, 0.535, 0.2217, 0.535, 0.2305, 0.535, 0.2357, 0.535, 0.2445, 0.4925, 0.246, 0.4897, 0.1248, 0.6057, 0.125, 0.6057, 0.25, 0.5809, 0.2445, 0.5809, 0.2357, 0.5809, 0.2305, 0.5809, 0.2217, 0.5806, 0.2145, 0.5806, 0.2057, 0.5806, 0.1989, 0.5806, 0.1901, 0.5806, 0.1815, 0.5806, 0.1815, 0.5806, 0.1808, 0.5806, 0.1727, 0.5806, 0.172, 0.5816, 0.1654, 0.5816, 0.1654, 0.5816, 0.1566, 0.5358, 0.1566, 0.4925, 0.246, 0.375, 0.25, 0.375, 0.25, 0.4925, 0.246, 0.4925, 0.246, 0.4926, 0.25, 0.375, 0.25, 0.4867, 0.0, 0.4925, 0.246, 0.375, 0.25, 0.4111, 0.2325, 0.4404, 0.2193, 0.4436, 0.03746, 0.414, 0.02073, 0.375, 0.0, 0.375, 1.0, 0.4867, 1.0, 0.4867, 1.0, 0.375, 1.0, 0.4867, 0.0, 0.4897, 0.1248, 0.4925, 0.246, 0.4925, 0.246, 0.4867, 0.0, 0.125, 0.5, 0.125, 0.75, 0.125, 0.75, 0.125, 0.5, 0.375, 0.0, 0.414, 0.02073, 0.4436, 0.03746, 0.4404, 0.2193, 0.4111, 0.2325, 0.375, 0.25, 0.375, 0.0, 0.414, 0.02073, 0.414, 0.02073, 0.375, 0.0, 0.125, 0.5, 0.125, 0.75, 0.125, 0.75, 0.125, 0.5, 0.4436, 0.03746, 0.4404, 0.2193, 0.4404, 0.2193, 0.4436, 0.03746, 0.4111, 0.2325, 0.375, 0.25, 0.375, 0.25, 0.4111, 0.2325, 0.414, 0.02073, 0.4436, 0.03746, 0.4436, 0.03746, 0.414, 0.02073, 0.4404, 0.2193, 0.4111, 0.2325, 0.4111, 0.2325, 0.4404, 0.2193, 0.0, 0.0, 0.0, 0.0, 0.0, 0.0, 0.0, 0.0, 0.0, 0.0, 0.8557, 0.5084, 0.75, 0.5084, 0.75, 0.5, 0.875, 0.5, 0.375, 0.25, 0.375, 0.3631, 0.125, 0.75, 0.0, 0.0, 0.0, 0.0, 0.0, 0.0, 0.0, 0.0, 0.8557, 0.5308, 0.8557, 0.6244, 0.8557, 0.6244, 0.8557, 0.5308, 0.7513, 0.5089, 0.8048, 0.5089, 0.8048, 0.5089, 0.7513, 0.5089, 0.0, 0.0, 0.0, 0.0, 0.0, 0.0, 0.0, 0.0, 0.0, 0.0, 0.0, 0.0, 0.0, 0.0, 0.0, 0.0, 0.7513, 0.5084, 0.804, 0.5084, 0.804, 0.5084, 0.7513, 0.5084, 0.0, 0.0, 0.0, 0.0, 0.0, 0.0, 0.0, 0.0, 0.0, 0.0, 0.0, 0.0, 0.0, 0.0, 0.0, 0.0, 0.8557, 0.625, 0.875, 0.625, 0.875, 0.5, 0.8557, 0.5084, 0.375, 0.25, 0.375, 0.3631, 0.6057, 0.375, 0.6057, 0.25, 0.4926, 0.25, 0.0, 0.0, 0.0, 0.0, 0.0, 0.0, 0.0, 0.0, 0.375, 0.3552, 0.625, 0.3552, 0.625, 0.5, 0.375, 0.5, 0.375, 0.5, 0.625, 0.5, 0.625, 0.75, 0.375, 0.75, 0.625, 0.8948, 0.375, 0.8948, 0.375, 0.75, 0.625, 0.75, 0.375, 0.75, 0.2302, 0.75, 0.2302, 0.5, 0.375, 0.5, 0.625, 0.5, 0.7698, 0.5, 0.7698, 0.75, 0.625, 0.75, 0.6057, 0.25, 0.5809, 0.2445, 0.535, 0.2445, 0.4925, 0.246, 0.4926, 0.25, 0.375, 0.5, 0.375, 0.3552, 0.625, 0.3552, 0.625, 0.5, 0.375, 0.5, 0.625, 0.5, 0.625, 0.75, 0.375, 0.75, 0.625, 0.8948, 0.375, 0.8948, 0.375, 0.75, 0.625, 0.75, 0.375, 0.75, 0.2302, 0.75, 0.2302, 0.5, 0.375, 0.5, 0.625, 0.5, 0.7698, 0.5, 0.7698, 0.75, 0.625, 0.75, 0.5809, 0.2357, 0.5809, 0.2305, 0.535, 0.2305, 0.535, 0.2357, 0.375, 0.5, 0.375, 0.3736, 0.625, 0.3736, 0.625, 0.5, 0.375, 0.5, 0.625, 0.5, 0.625, 0.75, 0.375, 0.75, 0.625, 0.8764, 0.375, 0.8764, 0.375, 0.75, 0.625, 0.75, 0.375, 0.75, 0.2486, 0.75, 0.2486, 0.5, 0.375, 0.5, 0.625, 0.5, 0.7514, 0.5, 0.7514, 0.75, 0.625, 0.75, 0.5809, 0.2217, 0.5806, 0.2145, 0.5348, 0.2145, 0.535, 0.2217, 0.375, 0.5, 0.375, 0.3826, 0.625, 0.3826, 0.625, 0.5, 0.375, 0.5, 0.625, 0.5, 0.625, 0.75, 0.375, 0.75, 0.625, 0.8674, 0.375, 0.8674, 0.375, 0.75, 0.625, 0.75, 0.375, 0.75, 0.2576, 0.75, 0.2576, 0.5, 0.375, 0.5, 0.625, 0.5, 0.7424, 0.5, 0.7424, 0.75, 0.625, 0.75, 0.5806, 0.2057, 0.5806, 0.1989, 0.5348, 0.1989, 0.5348, 0.2057, 0.625, 0.8532, 0.375, 0.8532, 0.375, 0.75, 0.625, 0.75, 0.375, 0.5, 0.375, 0.3968, 0.625, 0.3968, 0.625, 0.3968, 0.625, 0.5, 0.625, 0.5, 0.625, 0.5214, 0.375, 0.5214, 0.375, 0.5, 0.375, 0.5214, 0.2718, 0.5214, 0.2718, 0.5, 0.375, 0.5, 0.625, 0.5214, 0.625, 0.5, 0.7282, 0.5, 0.7282, 0.5214, 0.375, 0.7286, 0.625, 0.7286, 0.625, 0.75, 0.375, 0.75, 0.375, 0.5, 0.625, 0.5, 0.625, 0.7286, 0.375, 0.7286, 0.2718, 0.7286, 0.375, 0.7286, 0.375, 0.75, 0.2718, 0.75, 0.2718, 0.7286, 0.2718, 0.5, 0.375, 0.5, 0.375, 0.7286, 0.6338, 0.7286, 0.7282, 0.7286, 0.7282, 0.75, 0.625, 0.75, 0.625, 0.7286, 0.7282, 0.5, 0.7282, 0.7286, 0.6338, 0.7286, 0.625, 0.7286, 0.625, 0.5, 0.5806, 0.1815, 0.5348, 0.1815, 0.5348, 0.1808, 0.5348, 0.1901, 0.5806, 0.1901, 0.375, 0.5, 0.375, 0.3298, 0.6248, 0.3298, 0.625, 0.3298, 0.625, 0.5, 0.375, 0.5, 0.625, 0.5, 0.625, 0.75, 0.375, 0.75, 0.625, 0.9202, 0.375, 0.9202, 0.375, 0.75, 0.625, 0.75, 0.375, 0.75, 0.2048, 0.75, 0.2048, 0.5, 0.375, 0.5, 0.625, 0.5, 0.7952, 0.5, 0.7952, 0.75, 0.625, 0.75, 0.5806, 0.172, 0.5816, 0.1654, 0.5358, 0.1654, 0.5348, 0.172, 0.5358, 0.1654, 0.5358, 0.1566, 0.5816, 0.1566, 0.5816, 0.1654, 0.5816, 0.1654, 0.5806, 0.172, 0.5806, 0.1727, 0.5806, 0.1808, 0.5806, 0.1815, 0.5806, 0.1815, 0.5806, 0.1901, 0.5806, 0.1989, 0.5806, 0.2057, 0.5806, 0.2145, 0.5809, 0.2217, 0.5809, 0.2305, 0.5809, 0.2357, 0.5809, 0.2445, 0.6057, 0.25, 0.6057, 0.125, 0.4897, 0.1248, 0.4925, 0.246, 0.535, 0.2445, 0.535, 0.2357, 0.535, 0.2305, 0.535, 0.2217, 0.5348, 0.2145, 0.5348, 0.2057, 0.5348, 0.1989, 0.5348, 0.1901, 0.5348, 0.1808, 0.5348, 0.1727, 0.5348, 0.172, 0.4925, 0.246, 0.4925, 0.246, 0.375, 0.25, 0.375, 0.25, 0.4925, 0.246, 0.375, 0.25, 0.4926, 0.25, 0.4867, 0.0, 0.375, 0.0, 0.414, 0.02073, 0.4436, 0.03746, 0.4404, 0.2193, 0.4111, 0.2325, 0.375, 0.25, 0.4925, 0.246, 0.375, 1.0, 0.375, 1.0, 0.4867, 1.0, 0.4867, 1.0, 0.4867, 0.0, 0.4867, 0.0, 0.4925, 0.246, 0.4925, 0.246, 0.4897, 0.1248, 0.125, 0.5, 0.125, 0.5, 0.125, 0.75, 0.125, 0.75, 0.375, 0.0, 0.375, 0.25, 0.4111, 0.2325, 0.4404, 0.2193, 0.4436, 0.03746, 0.414, 0.02073, 0.375, 0.0, 0.375, 0.0, 0.414, 0.02073, 0.414, 0.02073, 0.125, 0.5, 0.125, 0.5, 0.125, 0.75, 0.125, 0.75, 0.4436, 0.03746, 0.4436, 0.03746, 0.4404, 0.2193, 0.4404, 0.2193, 0.4111, 0.2325, 0.4111, 0.2325, 0.375, 0.25, 0.375, 0.25, 0.414, 0.02073, 0.414, 0.02073, 0.4436, 0.03746, 0.4436, 0.03746, 0.4404, 0.2193, 0.4404, 0.2193, 0.4111, 0.2325, 0.4111, 0.2325, 0.0, 0.0, 0.0, 0.0, 0.0, 0.0, 0.0, 0.0, 0.0, 0.0, 0.8557, 0.5084, 0.875, 0.5, 0.75, 0.5, 0.75, 0.5084, 0.375, 0.25, 0.125, 0.75, 0.375, 0.3631, 0.0, 0.0, 0.0, 0.0, 0.0, 0.0, 0.0, 0.0, 0.8557, 0.5084, 0.8557, 0.5084, 0.8557, 0.625, 0.8557, 0.625, 0.75, 0.5084, 0.75, 0.5084, 0.8557, 0.5084, 0.8557, 0.5084, 0.8557, 0.625, 0.875, 0.625, 0.875, 0.5, 0.8557, 0.5084, 0.375, 0.25, 0.375, 0.3631, 0.6057, 0.375, 0.6057, 0.25, 0.4926, 0.25, 0.75, 0.5084, 0.75, 0.5084, 0.805, 0.5084, 0.8557, 0.5084, 0.8557, 0.5084, 0.375, 0.3552, 0.625, 0.3552, 0.625, 0.5, 0.375, 0.5, 0.375, 0.5, 0.625, 0.5, 0.625, 0.75, 0.375, 0.75, 0.625, 0.8948, 0.375, 0.8948, 0.375, 0.75, 0.625, 0.75, 0.375, 0.75, 0.2302, 0.75, 0.2302, 0.5, 0.375, 0.5, 0.625, 0.5, 0.7698, 0.5, 0.7698, 0.75, 0.625, 0.75, 0.6057, 0.25, 0.5809, 0.2445, 0.535, 0.2445, 0.4925, 0.246, 0.4926, 0.25, 0.375, 0.5, 0.375, 0.3552, 0.625, 0.3552, 0.625, 0.5, 0.375, 0.5, 0.625, 0.5, 0.625, 0.75, 0.375, 0.75, 0.625, 0.8948, 0.375, 0.8948, 0.375, 0.75, 0.625, 0.75, 0.375, 0.75, 0.2302, 0.75, 0.2302, 0.5, 0.375, 0.5, 0.625, 0.5, 0.7698, 0.5, 0.7698, 0.75, 0.625, 0.75, 0.5809, 0.2357, 0.5809, 0.2305, 0.535, 0.2305, 0.535, 0.2357, 0.375, 0.5, 0.375, 0.3736, 0.625, 0.3736, 0.625, 0.5, 0.375, 0.5, 0.625, 0.5, 0.625, 0.75, 0.375, 0.75, 0.625, 0.8764, 0.375, 0.8764, 0.375, 0.75, 0.625, 0.75, 0.375, 0.75, 0.2486, 0.75, 0.2486, 0.5, 0.375, 0.5, 0.625, 0.5, 0.7514, 0.5, 0.7514, 0.75, 0.625, 0.75, 0.5809, 0.2217, 0.5806, 0.2145, 0.5348, 0.2145, 0.535, 0.2217, 0.375, 0.5, 0.375, 0.3826, 0.625, 0.3826, 0.625, 0.5, 0.375, 0.5, 0.625, 0.5, 0.625, 0.75, 0.375, 0.75, 0.625, 0.8674, 0.375, 0.8674, 0.375, 0.75, 0.625, 0.75, 0.375, 0.75, 0.2576, 0.75, 0.2576, 0.5, 0.375, 0.5, 0.625, 0.5, 0.7424, 0.5, 0.7424, 0.75, 0.625, 0.75, 0.5806, 0.2057, 0.5806, 0.1989, 0.5348, 0.1989, 0.5348, 0.2057, 0.625, 0.8532, 0.375, 0.8532, 0.375, 0.75, 0.625, 0.75, 0.375, 0.5, 0.375, 0.3968, 0.625, 0.3968, 0.625, 0.3968, 0.625, 0.5, 0.625, 0.5, 0.625, 0.5214, 0.375, 0.5214, 0.375, 0.5, 0.375, 0.5214, 0.2718, 0.5214, 0.2718, 0.5, 0.375, 0.5, 0.625, 0.5214, 0.625, 0.5, 0.7282, 0.5, 0.7282, 0.5214, 0.375, 0.7286, 0.625, 0.7286, 0.625, 0.75, 0.375, 0.75, 0.375, 0.5, 0.625, 0.5, 0.625, 0.7286, 0.375, 0.7286, 0.2718, 0.7286, 0.375, 0.7286, 0.375, 0.75, 0.2718, 0.75, 0.2718, 0.7286, 0.2718, 0.5, 0.375, 0.5, 0.375, 0.7286, 0.6338, 0.7286, 0.7282, 0.7286, 0.7282, 0.75, 0.625, 0.75, 0.625, 0.7286, 0.7282, 0.5, 0.7282, 0.7286, 0.6338, 0.7286, 0.625, 0.7286, 0.625, 0.5, 0.5806, 0.1815, 0.5348, 0.1815, 0.5348, 0.1808, 0.5348, 0.1901, 0.5806, 0.1901, 0.375, 0.5, 0.375, 0.3298, 0.6248, 0.3298, 0.625, 0.3298, 0.625, 0.5, 0.375, 0.5, 0.625, 0.5, 0.625, 0.75, 0.375, 0.75, 0.625, 0.9202, 0.375, 0.9202, 0.375, 0.75, 0.625, 0.75, 0.375, 0.75, 0.2048, 0.75, 0.2048, 0.5, 0.375, 0.5, 0.625, 0.5, 0.7952, 0.5, 0.7952, 0.75, 0.625, 0.75, 0.5806, 0.172, 0.5816, 0.1654, 0.5358, 0.1654, 0.5348, 0.172, 0.5358, 0.1654, 0.5358, 0.1566, 0.5816, 0.1566, 0.5816, 0.1654, 0.5816, 0.1654, 0.5806, 0.172, 0.5806, 0.1727, 0.5806, 0.1808, 0.5806, 0.1815, 0.5806, 0.1815, 0.5806, 0.1901, 0.5806, 0.1989, 0.5806, 0.2057, 0.5806, 0.2145, 0.5809, 0.2217, 0.5809, 0.2305, 0.5809, 0.2357, 0.5809, 0.2445, 0.6057, 0.25, 0.6057, 0.125, 0.4897, 0.1248, 0.4925, 0.246, 0.535, 0.2445, 0.535, 0.2357, 0.535, 0.2305, 0.535, 0.2217, 0.5348, 0.2145, 0.5348, 0.2057, 0.5348, 0.1989, 0.5348, 0.1901, 0.5348, 0.1808, 0.5348, 0.1727, 0.5348, 0.172, 0.4925, 0.246, 0.4925, 0.246, 0.375, 0.25, 0.375, 0.25, 0.4925, 0.246, 0.375, 0.25, 0.4926, 0.25, 0.4867, 0.0, 0.375, 0.0, 0.414, 0.02073, 0.4436, 0.03746, 0.4404, 0.2193, 0.4111, 0.2325, 0.375, 0.25, 0.4925, 0.246, 0.375, 1.0, 0.375, 1.0, 0.4867, 1.0, 0.4867, 1.0, 0.4867, 0.0, 0.4867, 0.0, 0.4925, 0.246, 0.4925, 0.246, 0.4897, 0.1248, 0.125, 0.5, 0.125, 0.5, 0.125, 0.75, 0.125, 0.75, 0.375, 0.0, 0.375, 0.25, 0.4111, 0.2325, 0.4404, 0.2193, 0.4436, 0.03746, 0.414, 0.02073, 0.375, 0.0, 0.375, 0.0, 0.414, 0.02073, 0.414, 0.02073, 0.125, 0.5, 0.125, 0.5, 0.125, 0.75, 0.125, 0.75, 0.4436, 0.03746, 0.4436, 0.03746, 0.4404, 0.2193, 0.4404, 0.2193, 0.4111, 0.2325, 0.4111, 0.2325, 0.375, 0.25, 0.375, 0.25, 0.414, 0.02073, 0.414, 0.02073, 0.4436, 0.03746, 0.4436, 0.03746, 0.4404, 0.2193, 0.4404, 0.2193, 0.4111, 0.2325, 0.4111, 0.2325, 0.0, 0.0, 0.0, 0.0, 0.0, 0.0, 0.0, 0.0, 0.0, 0.0, 0.8557, 0.5084, 0.875, 0.5, 0.75, 0.5, 0.75, 0.5084, 0.375, 0.25, 0.125, 0.75, 0.375, 0.3631, 0.0, 0.0, 0.0, 0.0, 0.0, 0.0, 0.0, 0.0, 0.8557, 0.5084, 0.8557, 0.5084, 0.8557, 0.535, 0.8557, 0.6244, 0.8557, 0.625, 0.7515, 0.509, 0.7515, 0.6243, 0.8542, 0.6243, 0.8542, 0.5397, 0.7956, 0.509, 0.8557, 0.5297, 0.8557, 0.5084, 0.8557, 0.5084, 0.0, 0.0, 0.0, 0.0, 0.0, 0.0, 0.0, 0.0, 0.7514, 0.5084, 0.7515, 0.5084, 0.7952, 0.5084, 0.8021, 0.5084, 0.8557, 0.5365, 0.8557, 0.54, 0.8557, 0.6242, 0.8557, 0.6243, 0.8557, 0.625, 0.8557, 0.5084, 0.875, 0.5, 0.875, 0.625, 0.375, 0.25, 0.4926, 0.25, 0.6057, 0.25, 0.6057, 0.375, 0.375, 0.3631, 0.0, 0.0, 0.0, 0.0, 0.0, 0.0, 0.0, 0.0, 0.375, 0.3552, 0.375, 0.5, 0.625, 0.5, 0.625, 0.3552, 0.375, 0.5, 0.375, 0.75, 0.625, 0.75, 0.625, 0.5, 0.625, 0.8948, 0.625, 0.75, 0.375, 0.75, 0.375, 0.8948, 0.375, 0.75, 0.375, 0.5, 0.2302, 0.5, 0.2302, 0.75, 0.625, 0.5, 0.625, 0.75, 0.7698, 0.75, 0.7698, 0.5, 0.6057, 0.25, 0.4926, 0.25, 0.4925, 0.246, 0.535, 0.2445, 0.5809, 0.2445, 0.375, 0.5, 0.625, 0.5, 0.625, 0.3552, 0.375, 0.3552, 0.375, 0.5, 0.375, 0.75, 0.625, 0.75, 0.625, 0.5, 0.625, 0.8948, 0.625, 0.75, 0.375, 0.75, 0.375, 0.8948, 0.375, 0.75, 0.375, 0.5, 0.2302, 0.5, 0.2302, 0.75, 0.625, 0.5, 0.625, 0.75, 0.7698, 0.75, 0.7698, 0.5, 0.5809, 0.2357, 0.535, 0.2357, 0.535, 0.2305, 0.5809, 0.2305, 0.375, 0.5, 0.625, 0.5, 0.625, 0.3736, 0.375, 0.3736, 0.375, 0.5, 0.375, 0.75, 0.625, 0.75, 0.625, 0.5, 0.625, 0.8764, 0.625, 0.75, 0.375, 0.75, 0.375, 0.8764, 0.375, 0.75, 0.375, 0.5, 0.2486, 0.5, 0.2486, 0.75, 0.625, 0.5, 0.625, 0.75, 0.7514, 0.75, 0.7514, 0.5, 0.5809, 0.2217, 0.535, 0.2217, 0.5348, 0.2145, 0.5806, 0.2145, 0.375, 0.5, 0.625, 0.5, 0.625, 0.3826, 0.375, 0.3826, 0.375, 0.5, 0.375, 0.75, 0.625, 0.75, 0.625, 0.5, 0.625, 0.8674, 0.625, 0.75, 0.375, 0.75, 0.375, 0.8674, 0.375, 0.75, 0.375, 0.5, 0.2576, 0.5, 0.2576, 0.75, 0.625, 0.5, 0.625, 0.75, 0.7424, 0.75, 0.7424, 0.5, 0.5806, 0.2057, 0.5348, 0.2057, 0.5348, 0.1989, 0.5806, 0.1989, 0.625, 0.8532, 0.625, 0.75, 0.375, 0.75, 0.375, 0.8532, 0.375, 0.5, 0.625, 0.5, 0.625, 0.3968, 0.625, 0.3968, 0.375, 0.3968, 0.625, 0.5, 0.375, 0.5, 0.375, 0.5214, 0.625, 0.5214, 0.375, 0.5214, 0.375, 0.5, 0.2718, 0.5, 0.2718, 0.5214, 0.625, 0.5214, 0.7282, 0.5214, 0.7282, 0.5, 0.625, 0.5, 0.375, 0.7286, 0.375, 0.75, 0.625, 0.75, 0.625, 0.7286, 0.375, 0.5, 0.375, 0.7286, 0.625, 0.7286, 0.625, 0.5, 0.2718, 0.7286, 0.2718, 0.75, 0.375, 0.75, 0.375, 0.7286, 0.2718, 0.7286, 0.375, 0.7286, 0.375, 0.5, 0.2718, 0.5, 0.6338, 0.7286, 0.625, 0.7286, 0.625, 0.75, 0.7282, 0.75, 0.7282, 0.7286, 0.7282, 0.5, 0.625, 0.5, 0.625, 0.7286, 0.6338, 0.7286, 0.7282, 0.7286, 0.5806, 0.1815, 0.5806, 0.1901, 0.5348, 0.1901, 0.5348, 0.1808, 0.5348, 0.1815, 0.375, 0.5, 0.625, 0.5, 0.625, 0.3298, 0.6248, 0.3298, 0.375, 0.3298, 0.375, 0.5, 0.375, 0.75, 0.625, 0.75, 0.625, 0.5, 0.625, 0.9202, 0.625, 0.75, 0.375, 0.75, 0.375, 0.9202, 0.375, 0.75, 0.375, 0.5, 0.2048, 0.5, 0.2048, 0.75, 0.625, 0.5, 0.625, 0.75, 0.7952, 0.75, 0.7952, 0.5, 0.5806, 0.172, 0.5348, 0.172, 0.5358, 0.1654, 0.5816, 0.1654, 0.5358, 0.1654, 0.5348, 0.172, 0.5348, 0.1727, 0.5348, 0.1808, 0.5348, 0.1901, 0.5348, 0.1989, 0.5348, 0.2057, 0.5348, 0.2145, 0.535, 0.2217, 0.535, 0.2305, 0.535, 0.2357, 0.535, 0.2445, 0.4925, 0.246, 0.4897, 0.1248, 0.6057, 0.125, 0.6057, 0.25, 0.5809, 0.2445, 0.5809, 0.2357, 0.5809, 0.2305, 0.5809, 0.2217, 0.5806, 0.2145, 0.5806, 0.2057, 0.5806, 0.1989, 0.5806, 0.1901, 0.5806, 0.1815, 0.5806, 0.1815, 0.5806, 0.1808, 0.5806, 0.1727, 0.5806, 0.172, 0.5816, 0.1654, 0.5816, 0.1654, 0.5816, 0.1566, 0.5358, 0.1566, 0.4925, 0.246, 0.375, 0.25, 0.375, 0.25, 0.4925, 0.246, 0.4925, 0.246, 0.4926, 0.25, 0.375, 0.25, 0.4867, 0.0, 0.4925, 0.246, 0.375, 0.25, 0.4111, 0.2325, 0.4404, 0.2193, 0.4436, 0.03746, 0.414, 0.02073, 0.375, 0.0, 0.375, 1.0, 0.4867, 1.0, 0.4867, 1.0, 0.375, 1.0, 0.4867, 0.0, 0.4897, 0.1248, 0.4925, 0.246, 0.4925, 0.246, 0.4867, 0.0, 0.125, 0.5, 0.125, 0.75, 0.125, 0.75, 0.125, 0.5, 0.375, 0.0, 0.414, 0.02073, 0.4436, 0.03746, 0.4404, 0.2193, 0.4111, 0.2325, 0.375, 0.25, 0.375, 0.0, 0.414, 0.02073, 0.414, 0.02073, 0.375, 0.0, 0.125, 0.5, 0.125, 0.75, 0.125, 0.75, 0.125, 0.5, 0.4436, 0.03746, 0.4404, 0.2193, 0.4404, 0.2193, 0.4436, 0.03746, 0.4111, 0.2325, 0.375, 0.25, 0.375, 0.25, 0.4111, 0.2325, 0.414, 0.02073, 0.4436, 0.03746, 0.4436, 0.03746, 0.414, 0.02073, 0.4404, 0.2193, 0.4111, 0.2325, 0.4111, 0.2325, 0.4404, 0.2193, 0.0, 0.0, 0.0, 0.0, 0.0, 0.0, 0.0, 0.0, 0.0, 0.0, 0.8557, 0.5084, 0.75, 0.5084, 0.75, 0.5, 0.875, 0.5, 0.375, 0.25, 0.375, 0.3631, 0.125, 0.75, 0.0, 0.0, 0.0, 0.0, 0.0, 0.0, 0.0, 0.0, 0.8557, 0.5084, 0.8557, 0.625, 0.8557, 0.625, 0.8557, 0.5084, 0.75, 0.5084, 0.8557, 0.5084, 0.8557, 0.5084, 0.75, 0.5084, 0.0, 0.0, 0.8557, 0.5084, 0.0, 0.0, 0.0, 0.0, 0.0, 0.0, 0.0, 0.0, 0.0, 0.0, 0.8557, 0.5084, 0.8063, 0.5088, 0.8063, 0.5088, 0.8548, 0.5298, 0.8548, 0.5298, 0.8547, 0.5388, 0.8548, 0.5352, 0.8044, 0.5088, 0.7977, 0.5089, 0.805, 0.5084, 0.8638, 0.5084, 0.8557, 0.5084, 0.8557, 0.5084, 0.8557, 0.625, 0.8557, 0.6243, 0.8557, 0.5297, 0.8557, 0.5084, 0.8557, 0.625, 0.8557, 0.625, 0.8557, 0.625, 0.0, 0.0, 0.0, 0.0, 0.0, 0.0, 0.0, 0.0, 0.0, 0.0, 0.0, 0.0, 0.8557, 0.6244, 0.8557, 0.6244, 0.8557, 0.625, 0.0, 0.0, 0.0, 0.0, 0.0, 0.0, 0.7513, 0.5089, 0.75, 0.5089, 0.7513, 0.5084, 0.0, 0.0, 0.0, 0.0, 0.0, 0.0, 0.0, 0.0, 0.0, 0.0, 0.0, 0.0, 0.7497, 0.5084, 0.75, 0.5084, 0.75, 0.5084, 0.8542, 0.6243, 0.8545, 0.625, 0.8557, 0.6247, 0.7512, 0.6254, 0.75, 0.6243, 0.75, 0.6247, 0.7515, 0.509, 0.7512, 0.5084, 0.75, 0.5087, 0.8548, 0.5298, 0.8552, 0.53, 0.8557, 0.5302, 0.8063, 0.5088, 0.8053, 0.5084, 0.806, 0.5087, 0.8048, 0.5089, 0.804, 0.5084, 0.8063, 0.5088, 0.8544, 0.5304, 0.8548, 0.5298, 0.8557, 0.5308, 0.8044, 0.5088, 0.8044, 0.5086, 0.8034, 0.5084, 0.8557, 0.5352, 0.8557, 0.5367, 0.8557, 0.5355, 0.8542, 0.5397, 0.8557, 0.54, 0.8547, 0.5388, 0.7956, 0.509, 0.7977, 0.5089, 0.7952, 0.5084, 0.0, 0.0, 0.0, 0.0, 0.0, 0.0, 0.0, 0.0, 0.0, 0.0, 0.0, 0.0, 0.0, 0.0, 0.0, 0.0, 0.8544, 0.625, 0.7513, 0.625, 0.7513, 0.6244, 0.8544, 0.6244, 0.7513, 0.5089, 0.7513, 0.6244, 0.75, 0.6244, 0.75, 0.5089, 0.7513, 0.5084, 0.7513, 0.5084, 0.75, 0.5084, 0.75, 0.5084, 0.0, 0.0, 0.0, 0.0, 0.0, 0.0, 0.0, 0.0, 0.8557, 0.625, 0.8557, 0.625, 0.8557, 0.6244, 0.8557, 0.6244, 0.0, 0.0, 0.0, 0.0, 0.0, 0.0, 0.0, 0.0, 0.0, 0.0, 0.0, 0.0, 0.0, 0.0, 0.0, 0.0, 0.8542, 0.6243, 0.7515, 0.6243, 0.7512, 0.625, 0.8545, 0.625, 0.75, 0.5087, 0.75, 0.6247, 0.7515, 0.6243, 0.7515, 0.509, 0.75, 0.5084, 0.75, 0.5084, 0.7515, 0.5084, 0.7514, 0.5084, 0.0, 0.0, 0.0, 0.0, 0.0, 0.0, 0.0, 0.0, 0.8557, 0.6243, 0.8557, 0.6242, 0.8557, 0.625, 0.8557, 0.625, 0.8548, 0.5298, 0.8063, 0.5088, 0.806, 0.5087, 0.8552, 0.53, 0.8044, 0.5088, 0.8548, 0.5352, 0.8551, 0.5352, 0.8044, 0.5086, 0.8544, 0.5304, 0.8048, 0.5089, 0.8063, 0.5088, 0.8548, 0.5298, 0.804, 0.5084, 0.804, 0.5084, 0.8063, 0.5088, 0.8063, 0.5088, 0.8557, 0.5308, 0.8557, 0.5308, 0.8548, 0.5298, 0.8548, 0.5298, 0.7956, 0.509, 0.8542, 0.5397, 0.8547, 0.5388, 0.7977, 0.5089, 0.8557, 0.54, 0.8557, 0.5365, 0.8548, 0.5352, 0.8547, 0.5388, 0.8021, 0.5084, 0.7952, 0.5084, 0.7977, 0.5089, 0.8044, 0.5088, 0.8557, 0.5297, 0.8557, 0.6243, 0.8557, 0.6244, 0.8557, 0.5308, 0.8544, 0.6244, 0.8544, 0.5304, 0.8557, 0.5308, 0.8557, 0.6244, 0.804, 0.5084, 0.7513, 0.5084, 0.75, 0.5084, 0.8065, 0.5084, 0.8048, 0.5089, 0.7513, 0.5089, 0.7513, 0.5084, 0.804, 0.5084, 0.8557, 0.6244, 0.8557, 0.535, 0.8557, 0.5365, 0.8557, 0.6243, 0.8542, 0.5397, 0.8542, 0.6243, 0.8557, 0.6242, 0.8557, 0.54, 0.805, 0.5084, 0.75, 0.5084, 0.7514, 0.5084, 0.8021, 0.5084, 0.7515, 0.509, 0.7956, 0.509, 0.7952, 0.5084, 0.7515, 0.5084, 0.0, 0.0, 0.0, 0.0, 0.0, 0.0, 0.0, 0.0, 0.7513, 0.5089, 0.8048, 0.5089, 0.8544, 0.5304, 0.8544, 0.6244, 0.7513, 0.6244, 0.7513, 0.6244, 0.7513, 0.5089, 0.7513, 0.5089, 0.7513, 0.6244, 0.8544, 0.5304, 0.8544, 0.6244, 0.8544, 0.6244, 0.8544, 0.5304, 0.8544, 0.6244, 0.7513, 0.6244, 0.7513, 0.6244, 0.8544, 0.6244, 0.8048, 0.5089, 0.8544, 0.5304, 0.8544, 0.5304, 0.8048, 0.5089])
me_cube.materials.append(mat_box_2)
me_cube.use_remesh_preserve_volume = False
me_cube.use_remesh_preserve_attributes = False
me_cube.use_mirror_vertex_groups = False
me_cube.update()
me_cube_001 = bpy.data.meshes.new('Cube.001')
me_cube_001.from_pydata([(0.2068, -6.675, 1.905), (0.2068, -6.675, 2.212), (0.5308, -6.325, 1.905), (0.5308, -6.325, 2.212), (0.8766, -7.295, 1.905), (0.8766, -7.295, 2.212), (1.201, -6.946, 1.905), (1.201, -6.946, 2.212), (-1.532, -7.182, 1.801), (-1.532, -7.182, 2.109), (-1.905, -6.885, 1.801), (-1.905, -6.885, 2.109), (-0.9628, -6.468, 1.801), (-0.9628, -6.468, 2.109), (-1.336, -6.171, 1.801), (-1.336, -6.171, 2.109), (0.4824, -2.971, 1.756), (0.4824, -2.971, 2.063), (0.1097, -2.673, 1.756), (0.1097, -2.673, 2.063), (1.052, -2.257, 1.756), (1.052, -2.257, 2.063), (0.6788, -1.959, 1.756), (0.6788, -1.959, 2.063), (-1.805, -2.345, 1.827), (-1.805, -2.345, 2.134), (-1.481, -1.995, 1.827), (-1.481, -1.995, 2.134), (-1.135, -2.965, 1.827), (-1.135, -2.965, 2.134), (-0.8112, -2.615, 1.827), (-0.8112, -2.615, 2.134)], [], [(0, 1, 3, 2), (2, 3, 7, 6), (6, 7, 5, 4), (4, 5, 1, 0), (2, 6, 4, 0), (7, 3, 1, 5), (8, 9, 11, 10), (10, 11, 15, 14), (14, 15, 13, 12), (12, 13, 9, 8), (10, 14, 12, 8), (15, 11, 9, 13), (16, 17, 19, 18), (18, 19, 23, 22), (20, 21, 17, 16), (18, 22, 20, 16), (23, 19, 17, 21), (24, 25, 27, 26), (26, 27, 31, 30), (30, 31, 29, 28), (28, 29, 25, 24), (26, 30, 28, 24), (31, 27, 25, 29), (22, 23, 21, 20)])
_uv = me_cube_001.uv_layers.new(name='UVMap')
_uv.uv.foreach_set('vector', [0.375, 0.0, 0.625, 0.0, 0.625, 0.25, 0.375, 0.25, 0.375, 0.25, 0.625, 0.25, 0.625, 0.5, 0.375, 0.5, 0.375, 0.5, 0.625, 0.5, 0.625, 0.75, 0.375, 0.75, 0.375, 0.75, 0.625, 0.75, 0.625, 1.0, 0.375, 1.0, 0.125, 0.5, 0.375, 0.5, 0.375, 0.75, 0.125, 0.75, 0.625, 0.5, 0.875, 0.5, 0.875, 0.75, 0.625, 0.75, 0.375, 0.0, 0.625, 0.0, 0.625, 0.25, 0.375, 0.25, 0.375, 0.25, 0.625, 0.25, 0.625, 0.5, 0.375, 0.5, 0.375, 0.5, 0.625, 0.5, 0.625, 0.75, 0.375, 0.75, 0.375, 0.75, 0.625, 0.75, 0.625, 1.0, 0.375, 1.0, 0.125, 0.5, 0.375, 0.5, 0.375, 0.75, 0.125, 0.75, 0.625, 0.5, 0.875, 0.5, 0.875, 0.75, 0.625, 0.75, 0.375, 0.0, 0.625, 0.0, 0.625, 0.25, 0.375, 0.25, 0.375, 0.25, 0.625, 0.25, 0.625, 0.5, 0.375, 0.5, 0.375, 0.75, 0.625, 0.75, 0.625, 1.0, 0.375, 1.0, 0.125, 0.5, 0.375, 0.5, 0.375, 0.75, 0.125, 0.75, 0.625, 0.5, 0.875, 0.5, 0.875, 0.75, 0.625, 0.75, 0.375, 0.0, 0.625, 0.0, 0.625, 0.25, 0.375, 0.25, 0.375, 0.25, 0.625, 0.25, 0.625, 0.5, 0.375, 0.5, 0.375, 0.5, 0.625, 0.5, 0.625, 0.75, 0.375, 0.75, 0.375, 0.75, 0.625, 0.75, 0.625, 1.0, 0.375, 1.0, 0.125, 0.5, 0.375, 0.5, 0.375, 0.75, 0.125, 0.75, 0.625, 0.5, 0.875, 0.5, 0.875, 0.75, 0.625, 0.75, 0.375, 0.5, 0.625, 0.5, 0.625, 0.75, 0.375, 0.75])
me_cube_001.materials.append(mat_box_3)
me_cube_001.use_remesh_fix_poles = True
me_cube_001.use_remesh_preserve_attributes = False
me_cube_001.use_mirror_vertex_groups = False
me_cube_001.update()
me_cube_002 = bpy.data.meshes.new('Cube.002')
me_cube_002.from_pydata([(3.251, -2.684, 4.73), (3.251, -2.684, 6.73), (3.251, -0.6842, 4.73), (3.251, -0.6842, 6.73), (5.251, -2.684, 4.73), (5.251, -2.684, 6.73), (5.251, -0.6842, 4.73), (5.251, -0.6842, 6.73), (5.256, -1.109, 6.305), (5.256, -1.109, 5.154), (5.256, -2.26, 5.154), (5.256, -2.26, 6.305)], [], [(0, 1, 3, 2), (2, 3, 7, 6), (5, 4, 10, 11), (4, 5, 1, 0), (2, 6, 4, 0), (7, 3, 1, 5), (9, 8, 11, 10), (4, 6, 9, 10), (7, 5, 11, 8), (6, 7, 8, 9)])
_uv = me_cube_002.uv_layers.new(name='UVMap')
_uv.uv.foreach_set('vector', [0.375, 0.0, 0.625, 0.0, 0.625, 0.25, 0.375, 0.25, 0.375, 0.25, 0.625, 0.25, 0.625, 0.5, 0.375, 0.5, 0.625, 0.75, 0.375, 0.75, 0.375, 0.75, 0.625, 0.75, 0.375, 0.75, 0.625, 0.75, 0.625, 1.0, 0.375, 1.0, 0.125, 0.5, 0.375, 0.5, 0.375, 0.75, 0.125, 0.75, 0.625, 0.5, 0.875, 0.5, 0.875, 0.75, 0.625, 0.75, 0.375, 0.5, 0.625, 0.5, 0.625, 0.75, 0.375, 0.75, 0.375, 0.75, 0.375, 0.5, 0.375, 0.5, 0.375, 0.75, 0.625, 0.5, 0.625, 0.75, 0.625, 0.75, 0.625, 0.5, 0.375, 0.5, 0.625, 0.5, 0.625, 0.5, 0.375, 0.5])
me_cube_002.materials.append(mat_blue_light)
me_cube_002.use_remesh_fix_poles = True
me_cube_002.use_remesh_preserve_attributes = False
me_cube_002.use_mirror_vertex_groups = False
me_cube_002.update()
me_cube_003 = bpy.data.meshes.new('Cube.003')
me_cube_003.from_pydata([(-1.172, -0.4946, -0.6835), (-1.172, -0.4946, 0.3687), (-1.172, 0.4164, -0.6835), (-1.172, 0.4164, 0.3687), (1.178, -0.4946, -0.6835), (1.178, -0.4946, 0.3687), (1.178, 0.4164, -0.6835), (1.178, 0.4164, 0.3687), (0.8157, 0.4164, -0.6835), (0.8157, 0.4164, 0.3687), (0.8157, -0.4946, -0.6835), (0.8157, -0.4946, 0.3687), (-0.7984, 0.4164, -0.6835), (-0.7984, -0.4946, 0.3687), (-0.7984, 0.4164, 0.3687), (-0.7984, -0.4946, -0.6835), (-1.172, -0.4946, 0.05778), (-1.172, 0.4164, 0.05778), (1.178, 0.4164, 0.05778), (1.178, -0.4946, 0.05778), (0.8157, -0.4946, 0.05778), (0.8157, 0.4164, 0.05778), (-0.7984, 0.4164, 0.05778), (-0.7984, -0.4946, 0.05778), (-1.172, 0.03608, 0.05778), (-1.172, -0.08382, 0.05778), (-1.172, -0.08382, 0.3687), (-0.7984, -0.08382, 0.3687), (-1.172, 0.03608, 0.3687), (-0.7984, 0.03608, 0.3687), (1.178, -0.1305, 0.05778), (1.178, -0.01059, 0.05778), (1.178, -0.01059, 0.3687), (0.8157, 5.669e-05, 0.3687), (0.8157, -0.1199, 0.3687), (1.178, -0.1305, 0.3687)], [], [(21, 9, 7, 18), (23, 13, 1, 16), (8, 6, 4, 10), (19, 5, 11, 20), (22, 14, 9, 21), (17, 3, 14, 22), (2, 12, 15, 0), (20, 11, 13, 23), (2, 17, 22, 12), (4, 19, 20, 10), (15, 23, 16, 0), (8, 21, 18, 6), (25, 16, 1, 26), (3, 17, 24, 28), (26, 1, 13, 27), (29, 14, 3, 28), (24, 17, 2, 0, 16, 25), (35, 5, 19, 30), (18, 7, 32, 31), (34, 11, 5, 35), (32, 7, 9, 33), (30, 19, 4, 6, 18, 31), (33, 9, 14, 29, 27, 13, 11, 34)])
_uv = me_cube_003.uv_layers.new(name='UVMap')
_uv.uv.foreach_set('vector', [0.5861, 0.4615, 0.625, 0.4615, 0.625, 0.5, 0.5861, 0.5, 0.5861, 0.9603, 0.625, 0.9603, 0.625, 1.0, 0.5861, 1.0, 0.3365, 0.5, 0.375, 0.5, 0.375, 0.75, 0.3365, 0.75, 0.5861, 0.75, 0.625, 0.75, 0.625, 0.7885, 0.5861, 0.7885, 0.5861, 0.2897, 0.625, 0.2897, 0.625, 0.4615, 0.5861, 0.4615, 0.5861, 0.25, 0.625, 0.25, 0.625, 0.2897, 0.5861, 0.2897, 0.125, 0.5, 0.1647, 0.5, 0.1647, 0.75, 0.125, 0.75, 0.5861, 0.7885, 0.625, 0.7885, 0.625, 0.9603, 0.5861, 0.9603, 0.375, 0.25, 0.5861, 0.25, 0.5861, 0.2897, 0.375, 0.2897, 0.375, 0.75, 0.5861, 0.75, 0.5861, 0.7885, 0.375, 0.7885, 0.375, 0.9603, 0.5861, 0.9603, 0.5861, 1.0, 0.375, 1.0, 0.375, 0.4615, 0.5861, 0.4615, 0.5861, 0.5, 0.375, 0.5, 0.5861, 0.1127, 0.5861, 0.0, 0.625, 0.0, 0.625, 0.1127, 0.625, 0.25, 0.5861, 0.25, 0.5861, 0.1456, 0.625, 0.1456, 0.875, 0.6373, 0.875, 0.75, 0.8353, 0.75, 0.8353, 0.6373, 0.8353, 0.6044, 0.8353, 0.5, 0.875, 0.5, 0.875, 0.6044, 0.5861, 0.1456, 0.5861, 0.25, 0.375, 0.25, 0.375, 0.0, 0.5861, 0.0, 0.5861, 0.1127, 0.625, 0.6501, 0.625, 0.75, 0.5861, 0.75, 0.5861, 0.6501, 0.5861, 0.5, 0.625, 0.5, 0.625, 0.6172, 0.5861, 0.6172, 0.6635, 0.6472, 0.6635, 0.75, 0.625, 0.75, 0.625, 0.6501, 0.625, 0.6172, 0.625, 0.5, 0.6635, 0.5, 0.6635, 0.6143, 0.5861, 0.6501, 0.5861, 0.75, 0.375, 0.75, 0.375, 0.5, 0.5861, 0.5, 0.5861, 0.6172, 0.6635, 0.6143, 0.6635, 0.5, 0.8353, 0.5, 0.8353, 0.6044, 0.8353, 0.6373, 0.8353, 0.75, 0.6635, 0.75, 0.6635, 0.6472])
me_cube_003.materials.append(mat_box_1)
me_cube_003.use_remesh_fix_poles = True
me_cube_003.use_remesh_preserve_attributes = False
me_cube_003.use_mirror_vertex_groups = False
me_cube_003.update()
me_cube_004 = bpy.data.meshes.new('Cube.004')
me_cube_004.from_pydata([(-1.006, -0.3117, -1.037), (-1.006, -0.3117, 0.9632), (-1.006, 1.688, -1.037), (-1.006, 1.688, 0.9632), (0.9941, -0.3117, -1.037), (0.9941, -0.3117, 0.9632), (0.9941, 1.688, -1.037), (0.9941, 1.688, 0.9632), (0.7607, -1.197, 0.5388), (0.7607, -1.197, -0.6123), (0.7607, -2.348, -0.6123), (0.7607, -2.348, 0.5388), (-1.168, 3.233, -0.9632), (-1.168, 3.233, 1.037), (-1.168, 5.233, -0.9632), (-1.168, 5.233, 1.037), (0.8316, 3.233, -0.9632), (0.8316, 3.233, 1.037), (0.8316, 5.233, -0.9632), (0.8316, 5.233, 1.037), (1.248, 2.348, 0.6123), (1.248, 2.348, -0.5388), (1.248, 1.197, -0.5388), (1.248, 1.197, 0.6123)], [], [(0, 1, 3, 2), (2, 3, 7, 6), (5, 4, 10, 11), (4, 5, 1, 0), (2, 6, 4, 0), (7, 3, 1, 5), (9, 8, 11, 10), (4, 6, 9, 10), (7, 5, 11, 8), (6, 7, 8, 9), (12, 13, 15, 14), (14, 15, 19, 18), (17, 16, 22, 23), (16, 17, 13, 12), (14, 18, 16, 12), (19, 15, 13, 17), (21, 20, 23, 22), (16, 18, 21, 22), (19, 17, 23, 20), (18, 19, 20, 21)])
_uv = me_cube_004.uv_layers.new(name='UVMap')
_uv.uv.foreach_set('vector', [0.375, 0.0, 0.625, 0.0, 0.625, 0.25, 0.375, 0.25, 0.375, 0.25, 0.625, 0.25, 0.625, 0.5, 0.375, 0.5, 0.625, 0.75, 0.375, 0.75, 0.375, 0.75, 0.625, 0.75, 0.375, 0.75, 0.625, 0.75, 0.625, 1.0, 0.375, 1.0, 0.125, 0.5, 0.375, 0.5, 0.375, 0.75, 0.125, 0.75, 0.625, 0.5, 0.875, 0.5, 0.875, 0.75, 0.625, 0.75, 0.375, 0.5, 0.625, 0.5, 0.625, 0.75, 0.375, 0.75, 0.375, 0.75, 0.375, 0.5, 0.375, 0.5, 0.375, 0.75, 0.625, 0.5, 0.625, 0.75, 0.625, 0.75, 0.625, 0.5, 0.375, 0.5, 0.625, 0.5, 0.625, 0.5, 0.375, 0.5, 0.375, 0.0, 0.625, 0.0, 0.625, 0.25, 0.375, 0.25, 0.375, 0.25, 0.625, 0.25, 0.625, 0.5, 0.375, 0.5, 0.625, 0.75, 0.375, 0.75, 0.375, 0.75, 0.625, 0.75, 0.375, 0.75, 0.625, 0.75, 0.625, 1.0, 0.375, 1.0, 0.125, 0.5, 0.375, 0.5, 0.375, 0.75, 0.125, 0.75, 0.625, 0.5, 0.875, 0.5, 0.875, 0.75, 0.625, 0.75, 0.375, 0.5, 0.625, 0.5, 0.625, 0.75, 0.375, 0.75, 0.375, 0.75, 0.375, 0.5, 0.375, 0.5, 0.375, 0.75, 0.625, 0.5, 0.625, 0.75, 0.625, 0.75, 0.625, 0.5, 0.375, 0.5, 0.625, 0.5, 0.625, 0.5, 0.375, 0.5])
me_cube_004.materials.append(mat_blue_light)
me_cube_004.use_remesh_fix_poles = True
me_cube_004.use_remesh_preserve_attributes = False
me_cube_004.use_mirror_vertex_groups = False
me_cube_004.update()
me_cube_011 = bpy.data.meshes.new('Cube.011')
me_cube_011.from_pydata([(3.251, -2.684, 4.73), (3.251, -2.684, 6.73), (3.251, -0.6842, 4.73), (3.251, -0.6842, 6.73), (5.251, -2.684, 4.73), (5.251, -2.684, 6.73), (5.251, -0.6842, 4.73), (5.251, -0.6842, 6.73), (5.256, -1.109, 6.305), (5.256, -1.109, 5.154), (5.256, -2.26, 5.154), (5.256, -2.26, 6.305)], [], [(0, 1, 3, 2), (2, 3, 7, 6), (5, 4, 10, 11), (4, 5, 1, 0), (2, 6, 4, 0), (7, 3, 1, 5), (9, 8, 11, 10), (4, 6, 9, 10), (7, 5, 11, 8), (6, 7, 8, 9)])
_uv = me_cube_011.uv_layers.new(name='UVMap')
_uv.uv.foreach_set('vector', [0.375, 0.0, 0.625, 0.0, 0.625, 0.25, 0.375, 0.25, 0.375, 0.25, 0.625, 0.25, 0.625, 0.5, 0.375, 0.5, 0.625, 0.75, 0.375, 0.75, 0.375, 0.75, 0.625, 0.75, 0.375, 0.75, 0.625, 0.75, 0.625, 1.0, 0.375, 1.0, 0.125, 0.5, 0.375, 0.5, 0.375, 0.75, 0.125, 0.75, 0.625, 0.5, 0.875, 0.5, 0.875, 0.75, 0.625, 0.75, 0.375, 0.5, 0.625, 0.5, 0.625, 0.75, 0.375, 0.75, 0.375, 0.75, 0.375, 0.5, 0.375, 0.5, 0.375, 0.75, 0.625, 0.5, 0.625, 0.75, 0.625, 0.75, 0.625, 0.5, 0.375, 0.5, 0.625, 0.5, 0.625, 0.5, 0.375, 0.5])
me_cube_011.materials.append(mat_blue_light)
me_cube_011.use_remesh_fix_poles = True
me_cube_011.use_remesh_preserve_attributes = False
me_cube_011.use_mirror_vertex_groups = False
me_cube_011.update()

# ---- objects
ob_cube = bpy.data.objects.new('Cube', me_cube)
ob_cube_001 = bpy.data.objects.new('Cube.001', me_cube_001)
ob_cube_002 = bpy.data.objects.new('Cube.002', me_cube_002)
ob_cube_003 = bpy.data.objects.new('Cube.003', me_cube_003)
ob_cube_010 = bpy.data.objects.new('Cube.010', me_cube_004)
ob_cube_011 = bpy.data.objects.new('Cube.011', me_cube_011)

# ---- transforms, parenting, visibility, modifiers, constraints
ob_cube.location = (8.532e-11, -6.11, -0.02964)
ob_cube.lock_rotations_4d = False
ob_cube.empty_display_type = 'ARROWS'
ob_cube.lineart.crease_threshold = 0.0
ob_cube_001.location = (0.3644, -1.371, -2.786)
ob_cube_001.lineart.crease_threshold = 0.0
ob_cube_002.location = (0.6098, -5.603, -1.511)
ob_cube_002.scale = (0.124, 0.124, 0.124)
ob_cube_002.lineart.crease_threshold = 0.0
ob_cube_003.location = (-0.06557, -6.057, 0.6585)
ob_cube_003.scale = (1.0, 1.428, 1.0)
ob_cube_003.lineart.crease_threshold = 0.0
ob_cube_010.location = (-1.195, -6.195, -0.6837)
ob_cube_010.scale = (0.08717, 0.08717, 0.08717)
ob_cube_010.lineart.crease_threshold = 0.0
ob_cube_011.location = (0.6248, -6.046, -1.501)
ob_cube_011.scale = (0.124, 0.124, 0.124)
ob_cube_011.lineart.crease_threshold = 0.0

# ---- collection membership
col_collection.objects.link(ob_cube)
col_collection.objects.link(ob_cube_001)
col_collection.objects.link(ob_cube_002)
col_collection.objects.link(ob_cube_003)
col_collection.objects.link(ob_cube_010)
col_collection.objects.link(ob_cube_011)

# ---- scene / render settings (as saved in the file)
scene.frame_start = 1; scene.frame_end = 250; scene.frame_set(1)
scene.render.engine = 'BLENDER_EEVEE_NEXT'
scene.cycles.use_denoising = False
scene.cycles.samples = 128
scene.cycles.sampling_pattern = 'TABULATED_SOBOL'
scene.cycles.use_adaptive_sampling = False
scene.cycles.use_light_tree = False
scene.view_settings.view_transform = 'Filmic'
bpy.context.view_layer.update()

# ---- added for rendering (the .blend has no active camera): camera
cam_auto = bpy.data.cameras.new('AutoCamera')
cam_auto.lens = 50.0
cam_auto.sensor_width = 36.0
cam_auto.clip_end = 1000.0
ob_auto_camera = bpy.data.objects.new('AutoCamera', cam_auto)
scene.collection.objects.link(ob_auto_camera)
ob_auto_camera.location = (6.04156, -13.2338, 4.83642)
ob_auto_camera.rotation_euler = (1.09748, -7.21219e-08, 0.694738)
scene.camera = ob_auto_camera
bpy.context.view_layer.update()

